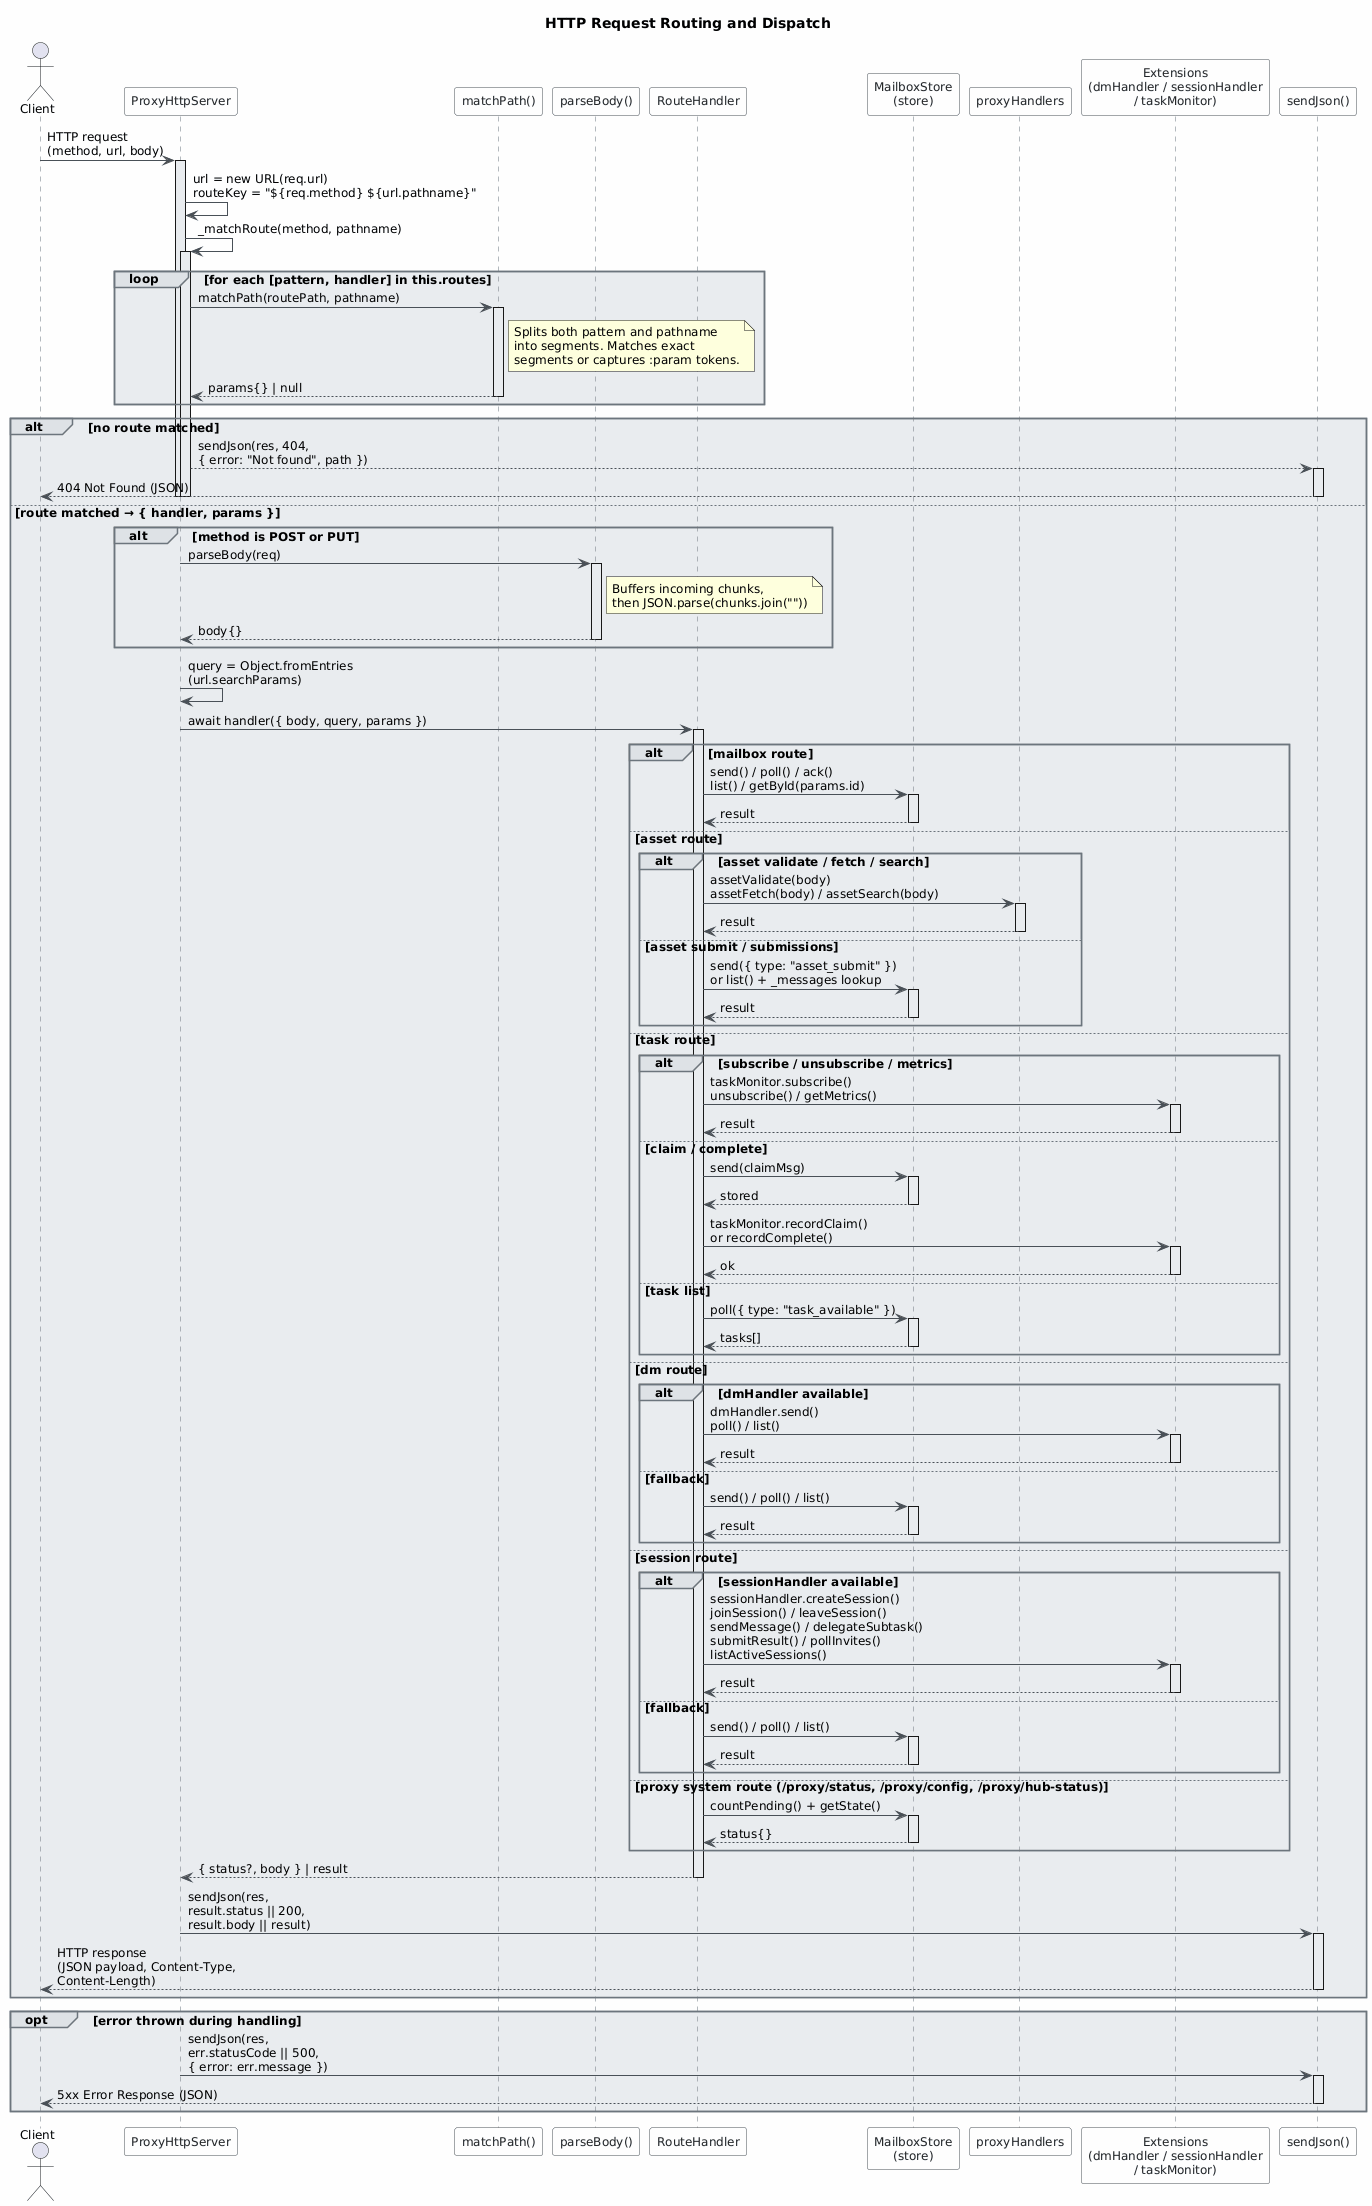

The diagram above was rendered by PlantUML. Its source (embedded in the PNG):
@startuml
skinparam classAttributeIconSize 0
skinparam shadowing false
skinparam defaultFontName "Segoe UI"
skinparam defaultFontSize 12
skinparam backgroundColor #FEFEFE
skinparam class {
    BackgroundColor #F8F9FA
    BorderColor #495057
    ArrowColor #495057
    FontColor #212529
}
skinparam package {
    BackgroundColor #E9ECEF
    BorderColor #6C757D
}
skinparam participant {
    BackgroundColor #F8F9FA
    BorderColor #495057
    FontColor #212529
}
skinparam sequence {
    ArrowColor #495057
    LifeLineBorderColor #6C757D
    LifeLineBackgroundColor #E9ECEF
    BoxBorderColor #6C757D
    BoxBackgroundColor #E9ECEF
    GroupBorderColor #6C757D
    GroupBackgroundColor #DEE2E6
    DividerBackgroundColor #CED4DA
    DividerBorderColor #6C757D
}

title HTTP Request Routing and Dispatch

actor Client
participant "ProxyHttpServer" as server
participant "matchPath()" as matchPath
participant "parseBody()" as parseBody
participant "RouteHandler" as handler
participant "MailboxStore\n(store)" as store
participant "proxyHandlers" as proxy
participant "Extensions\n(dmHandler / sessionHandler\n/ taskMonitor)" as extensions
participant "sendJson()" as sendJson

Client -> server : HTTP request\n(method, url, body)
activate server

server -> server : url = new URL(req.url)\nrouteKey = "${req.method} ${url.pathname}"

server -> server : _matchRoute(method, pathname)
activate server

loop for each [pattern, handler] in this.routes
    server -> matchPath : matchPath(routePath, pathname)
    activate matchPath
    note right of matchPath
        Splits both pattern and pathname
        into segments. Matches exact
        segments or captures :param tokens.
    end note
    matchPath --> server : params{} | null
    deactivate matchPath
end

alt no route matched
    server --> sendJson : sendJson(res, 404,\n{ error: "Not found", path })
    activate sendJson
    sendJson --> Client : 404 Not Found (JSON)
    deactivate sendJson
    deactivate server
else route matched → { handler, params }
    deactivate server

    alt method is POST or PUT
        server -> parseBody : parseBody(req)
        activate parseBody
        note right of parseBody
            Buffers incoming chunks,
            then JSON.parse(chunks.join(""))
        end note
        parseBody --> server : body{}
        deactivate parseBody
    end

    server -> server : query = Object.fromEntries\n(url.searchParams)

    server -> handler : await handler({ body, query, params })
    activate handler

    alt mailbox route
        handler -> store : send() / poll() / ack()\nlist() / getById(params.id)
        activate store
        store --> handler : result
        deactivate store

    else asset route
        alt asset validate / fetch / search
            handler -> proxy : assetValidate(body)\nassetFetch(body) / assetSearch(body)
            activate proxy
            proxy --> handler : result
            deactivate proxy
        else asset submit / submissions
            handler -> store : send({ type: "asset_submit" })\nor list() + _messages lookup
            activate store
            store --> handler : result
            deactivate store
        end

    else task route
        alt subscribe / unsubscribe / metrics
            handler -> extensions : taskMonitor.subscribe()\nunsubscribe() / getMetrics()
            activate extensions
            extensions --> handler : result
            deactivate extensions
        else claim / complete
            handler -> store : send(claimMsg)
            activate store
            store --> handler : stored
            deactivate store
            handler -> extensions : taskMonitor.recordClaim()\nor recordComplete()
            activate extensions
            extensions --> handler : ok
            deactivate extensions
        else task list
            handler -> store : poll({ type: "task_available" })
            activate store
            store --> handler : tasks[]
            deactivate store
        end

    else dm route
        alt dmHandler available
            handler -> extensions : dmHandler.send()\npoll() / list()
            activate extensions
            extensions --> handler : result
            deactivate extensions
        else fallback
            handler -> store : send() / poll() / list()
            activate store
            store --> handler : result
            deactivate store
        end

    else session route
        alt sessionHandler available
            handler -> extensions : sessionHandler.createSession()\njoinSession() / leaveSession()\nsendMessage() / delegateSubtask()\nsubmitResult() / pollInvites()\nlistActiveSessions()
            activate extensions
            extensions --> handler : result
            deactivate extensions
        else fallback
            handler -> store : send() / poll() / list()
            activate store
            store --> handler : result
            deactivate store
        end

    else proxy system route (/proxy/status, /proxy/config, /proxy/hub-status)
        handler -> store : countPending() + getState()
        activate store
        store --> handler : status{}
        deactivate store
    end

    handler --> server : { status?, body } | result
    deactivate handler

    server -> sendJson : sendJson(res,\nresult.status || 200,\nresult.body || result)
    activate sendJson
    sendJson --> Client : HTTP response\n(JSON payload, Content-Type,\nContent-Length)
    deactivate sendJson
end

opt error thrown during handling
    server -> sendJson : sendJson(res,\nerr.statusCode || 500,\n{ error: err.message })
    activate sendJson
    sendJson --> Client : 5xx Error Response (JSON)
    deactivate sendJson
end

deactivate server
@enduml